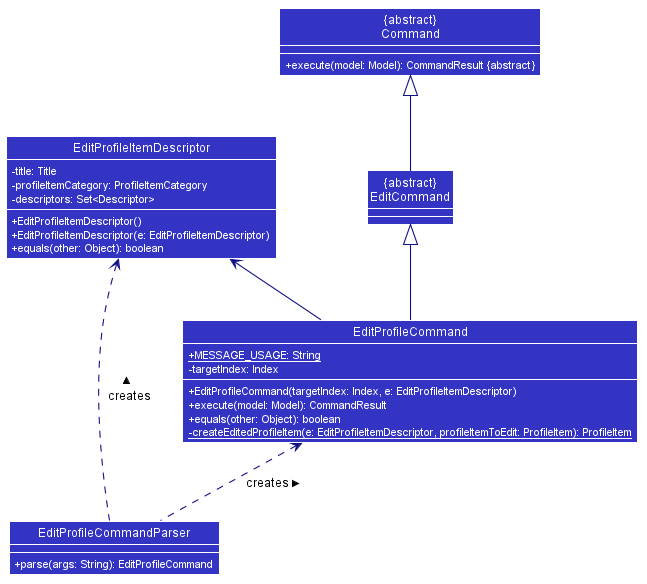

The diagram above was rendered by PlantUML. Its source (embedded in the PNG):
@startuml








skinparam BackgroundColor #FFFFFFF

skinparam Shadowing false

skinparam classAttributeIconSize 0

skinparam Class {
    FontColor #FFFFFF
    BorderThickness 1
    BorderColor #FFFFFF
    StereotypeFontColor #FFFFFF
    FontName Arial
}

skinparam Actor {
    BorderColor #000000
    Color #000000
    FontName Arial
}

skinparam Sequence {
    MessageAlign center
    BoxFontSize 15
    BoxPadding 0
    BoxFontColor #FFFFFF
    FontName Arial
}

skinparam Participant {
    FontColor #FFFFFFF
    Padding 20
}

skinparam MinClassWidth 50
skinparam ParticipantPadding 10
skinparam Shadowing false
skinparam DefaultTextAlignment center
skinparam packageStyle Rectangle

hide footbox
hide circle
skinparam arrowThickness 1.1
skinparam arrowColor #101086
skinparam classBackgroundColor #3333C4
skinparam classAttributeFontColor white


class EditProfileCommand {
    {static} +MESSAGE_USAGE: String
    -targetIndex: Index
    +EditProfileCommand(targetIndex: Index, e: EditProfileItemDescriptor)
    +execute(model: Model): CommandResult
    +equals(other: Object): boolean
    {static}-createEditedProfileItem(e: EditProfileItemDescriptor, profileItemToEdit: ProfileItem): ProfileItem
}

class "&#123;abstract&#125;\nEditCommand" as EditCommand {
}

class "&#123;abstract&#125;\nCommand" as Command {
    +execute(model: Model): CommandResult &#123;abstract&#125;
}

class EditProfileItemDescriptor {
    -title: Title
    -profileItemCategory: ProfileItemCategory
    -descriptors: Set<Descriptor>
    +EditProfileItemDescriptor()
    +EditProfileItemDescriptor(e: EditProfileItemDescriptor)
    +equals(other: Object): boolean
}

class EditProfileCommandParser {
    +parse(args: String): EditProfileCommand
}

EditCommand <|-- EditProfileCommand
Command <|-- EditCommand
EditProfileCommand <.. EditProfileCommandParser: creates <
EditProfileItemDescriptor <-- EditProfileCommand
EditProfileItemDescriptor <.. EditProfileCommandParser: <color:black> creates <
@enduml